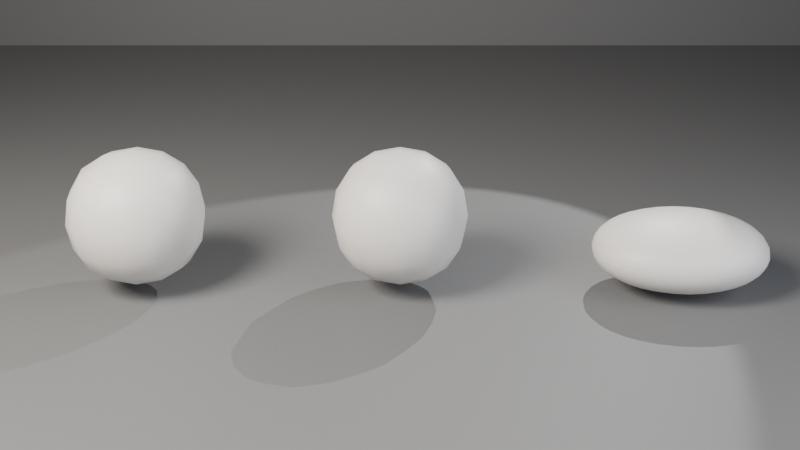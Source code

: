 # Source: ch02_06_subdiv_starter.blend  (saved by Blender 5.3.31; exported with 4.5.12 LTS)
import bpy
from mathutils import Matrix  # noqa: F401  (used for matrix-valued properties, if any)

bpy.ops.wm.read_factory_settings(use_empty=True)
scene = bpy.context.scene
scene.name = 'SC_Subdiv'

# ---- collections
col_set = bpy.data.collections.new('SET'); scene.collection.children.link(col_set)
col_lights = bpy.data.collections.new('LIGHTS'); scene.collection.children.link(col_lights)
col_cameras = bpy.data.collections.new('CAMERAS'); scene.collection.children.link(col_cameras)
col_subdiv = bpy.data.collections.new('SUBDIV'); scene.collection.children.link(col_subdiv)

# ---- materials (node trees are filled in below, after node groups)
mat_mat_studio_grey = bpy.data.materials.new('MAT_Studio_Grey')
mat_mat_studio_grey.diffuse_color = (0.18, 0.18, 0.18, 1.0)
mat_mat_clay = bpy.data.materials.new('MAT_Clay')
mat_mat_clay.diffuse_color = (0.75, 0.72, 0.68, 1.0)

# ---- material node trees
mat_mat_studio_grey.use_nodes = True; mat_mat_studio_grey.node_tree.nodes.clear()
_N = mat_mat_studio_grey.node_tree.nodes; _L = mat_mat_studio_grey.node_tree.links
n0 = _N.new('ShaderNodeBsdfPrincipled'); n0.name = 'Principled BSDF'; n0.location = (-200, 100)
n0.inputs[0].default_value = (0.18, 0.18, 0.18, 1.0)
n0.inputs[2].default_value = 0.6
n0.inputs[10].default_value = 0.005
n1 = _N.new('ShaderNodeOutputMaterial'); n1.name = 'Material Output'; n1.location = (200, 100)
_L.new(n0.outputs[0], n1.inputs[0])
n1.is_active_output = True
mat_mat_clay.use_nodes = True; mat_mat_clay.node_tree.nodes.clear()
_N = mat_mat_clay.node_tree.nodes; _L = mat_mat_clay.node_tree.links
n0 = _N.new('ShaderNodeBsdfPrincipled'); n0.name = 'Principled BSDF'; n0.location = (-200, 100)
n0.inputs[0].default_value = (0.75, 0.72, 0.68, 1.0)
n0.inputs[10].default_value = 0.005
n1 = _N.new('ShaderNodeOutputMaterial'); n1.name = 'Material Output'; n1.location = (200, 100)
_L.new(n0.outputs[0], n1.inputs[0])
n1.is_active_output = True

# ---- world
world_wo_neutral = bpy.data.worlds.new('WO_Neutral'); scene.world = world_wo_neutral
world_wo_neutral.use_nodes = True; world_wo_neutral.node_tree.nodes.clear()
_N = world_wo_neutral.node_tree.nodes; _L = world_wo_neutral.node_tree.links
n0 = _N.new('ShaderNodeBackground'); n0.name = 'Background'; n0.location = (-200, 100)
n0.inputs[0].default_value = (0.05, 0.05, 0.06, 1.0)
n1 = _N.new('ShaderNodeOutputWorld'); n1.name = 'World Output'; n1.location = (200, 100)
_L.new(n0.outputs[0], n1.inputs[0])
n1.is_active_output = True

# ---- cameras
cam_ca_main = bpy.data.cameras.new('CA_Main')
cam_ca_main.clip_end = 200.0
cam_ca_main.lens = 45.0

# ---- lights
light_la_key = bpy.data.lights.new('LA_Key', 'AREA')
light_la_key.color = (1.0, 0.95, 0.88)
light_la_key.energy = 600.0
light_la_key.size = 2.0
light_la_fill = bpy.data.lights.new('LA_Fill', 'AREA')
light_la_fill.color = (0.85, 0.9, 1.0)
light_la_fill.energy = 150.0
light_la_fill.size = 3.0
light_la_rim = bpy.data.lights.new('LA_Rim', 'SPOT')
light_la_rim.energy = 500.0

# ---- meshes
me_me_floor = bpy.data.meshes.new('ME_Floor')
me_me_floor.from_pydata([(-10.0, -10.0, 0.0), (10.0, -10.0, 0.0), (-10.0, 10.0, 0.0), (10.0, 10.0, 0.0)], [], [(0, 1, 3, 2)])
_uv = me_me_floor.uv_layers.new(name='UVMap')
_uv.uv.foreach_set('vector', [0.0, 0.0, 1.0, 0.0, 1.0, 1.0, 0.0, 1.0])
me_me_floor.materials.append(mat_mat_studio_grey)
me_me_floor.update()
me_me_backdrop = bpy.data.meshes.new('ME_Backdrop')
me_me_backdrop.from_pydata([(-10.0, -10.0, 0.0), (10.0, -10.0, 0.0), (-10.0, 10.0, 0.0), (10.0, 10.0, 0.0)], [], [(0, 1, 3, 2)])
_uv = me_me_backdrop.uv_layers.new(name='UVMap')
_uv.uv.foreach_set('vector', [0.0, 0.0, 1.0, 0.0, 1.0, 1.0, 0.0, 1.0])
me_me_backdrop.materials.append(mat_mat_studio_grey)
me_me_backdrop.update()
me_me_support = bpy.data.meshes.new('ME_Support')
me_me_support.from_pydata([(-0.4, -0.4, -5.96e-09), (-0.4, -0.4, 0.8), (-0.4, 0.4, -5.96e-09), (-0.4, 0.4, 0.8), (0.4, -0.4, -5.96e-09), (0.4, -0.4, 0.8), (0.4, 0.4, -5.96e-09), (0.4, 0.4, 0.8)], [], [(0, 1, 3, 2), (2, 3, 7, 6), (6, 7, 5, 4), (4, 5, 1, 0), (2, 6, 4, 0), (7, 3, 1, 5)])
me_me_support.polygons.foreach_set('use_smooth', [True] * 6)
me_me_support.materials.append(mat_mat_clay)
me_me_support.update()
me_me_crease = bpy.data.meshes.new('ME_Crease')
me_me_crease.from_pydata([(-0.4, -0.4, -5.96e-09), (-0.4, -0.4, 0.8), (-0.4, 0.4, -5.96e-09), (-0.4, 0.4, 0.8), (0.4, -0.4, -5.96e-09), (0.4, -0.4, 0.8), (0.4, 0.4, -5.96e-09), (0.4, 0.4, 0.8)], [], [(0, 1, 3, 2), (2, 3, 7, 6), (6, 7, 5, 4), (4, 5, 1, 0), (2, 6, 4, 0), (7, 3, 1, 5)])
me_me_crease.polygons.foreach_set('use_smooth', [True] * 6)
me_me_crease.materials.append(mat_mat_clay)
me_me_crease.update()
me_me_pebble = bpy.data.meshes.new('ME_Pebble')
me_me_pebble.from_pydata([(-0.52, -0.4, -3.278e-09), (-0.52, -0.4, 0.44), (-0.52, 0.4, -3.278e-09), (-0.52, 0.4, 0.44), (0.52, -0.4, -3.278e-09), (0.52, -0.4, 0.44), (0.52, 0.4, -3.278e-09), (0.52, 0.4, 0.44)], [], [(0, 1, 3, 2), (2, 3, 7, 6), (6, 7, 5, 4), (4, 5, 1, 0), (2, 6, 4, 0), (7, 3, 1, 5)])
me_me_pebble.polygons.foreach_set('use_smooth', [True] * 6)
me_me_pebble.materials.append(mat_mat_clay)
me_me_pebble.update()

# ---- objects
ob_geo_floor = bpy.data.objects.new('GEO_Floor', me_me_floor)
ob_geo_backdrop = bpy.data.objects.new('GEO_Backdrop', me_me_backdrop)
ob_lgt_key = bpy.data.objects.new('LGT_Key', light_la_key)
ob_lgt_fill = bpy.data.objects.new('LGT_Fill', light_la_fill)
ob_lgt_rim = bpy.data.objects.new('LGT_Rim', light_la_rim)
ob_emp_target = bpy.data.objects.new('EMP_Target', None)
ob_cam_main = bpy.data.objects.new('CAM_Main', cam_ca_main)
ob_geo_support = bpy.data.objects.new('GEO_Support', me_me_support)
ob_geo_crease = bpy.data.objects.new('GEO_Crease', me_me_crease)
ob_geo_pebble = bpy.data.objects.new('GEO_Pebble', me_me_pebble)

# ---- transforms, parenting, visibility, modifiers, constraints
ob_geo_floor.location = (0.0, 0.0, 0.0)
ob_geo_backdrop.location = (0.0, 6.0, 10.0)
ob_geo_backdrop.rotation_euler = (1.571, 0.0, 0.0)
ob_lgt_key.location = (-3.0, -3.0, 4.0)
_c = ob_lgt_key.constraints.new('TRACK_TO'); _c.name = 'Track To'
_c.target = ob_emp_target
ob_lgt_fill.location = (3.5, -2.5, 2.0)
_c = ob_lgt_fill.constraints.new('TRACK_TO'); _c.name = 'Track To'
_c.target = ob_emp_target
ob_lgt_rim.location = (1.8, 2.6, 3.2)
_c = ob_lgt_rim.constraints.new('TRACK_TO'); _c.name = 'Track To'
_c.target = ob_emp_target
ob_emp_target.location = (0.0, 0.0, 0.35)
ob_emp_target.empty_display_size = 0.5
ob_cam_main.location = (0.0, -4.6, 2.2)
_c = ob_cam_main.constraints.new('TRACK_TO'); _c.name = 'Track To'
_c.target = ob_emp_target
ob_geo_support.location = (-1.3, 0.0, 0.0)
_m = ob_geo_support.modifiers.new('Subdivision', 'SUBSURF')
_m.levels = 2
ob_geo_crease.location = (0.0, 0.0, 0.0)
_m = ob_geo_crease.modifiers.new('Subdivision', 'SUBSURF')
_m.levels = 2
ob_geo_pebble.location = (1.4, 0.0, 0.0)
_m = ob_geo_pebble.modifiers.new('Subdivision', 'SUBSURF')
_m.levels = 3
_m.render_levels = 3

# ---- collection membership
col_set.objects.link(ob_geo_floor)
col_set.objects.link(ob_geo_backdrop)
col_lights.objects.link(ob_lgt_key)
col_lights.objects.link(ob_lgt_fill)
col_lights.objects.link(ob_lgt_rim)
col_cameras.objects.link(ob_emp_target)
col_cameras.objects.link(ob_cam_main)
col_subdiv.objects.link(ob_geo_support)
col_subdiv.objects.link(ob_geo_crease)
col_subdiv.objects.link(ob_geo_pebble)

# ---- scene / render settings (as saved in the file)
scene.camera = ob_cam_main
scene.frame_start = 1; scene.frame_end = 250; scene.frame_set(1)
scene.render.engine = 'BLENDER_EEVEE_NEXT'
scene.render.resolution_percentage = 50
scene.render.bake_bias = 0.0
scene.render.bake_samples = 0
scene.render.compositor_device = 'GPU'
scene.eevee.use_volume_custom_range = False
scene.eevee.fast_gi_thickness_near = 0.1
scene.eevee.fast_gi_thickness_far = 0.0
scene.eevee.ray_tracing_options.screen_trace_thickness = 0.1
bpy.context.view_layer.update()
